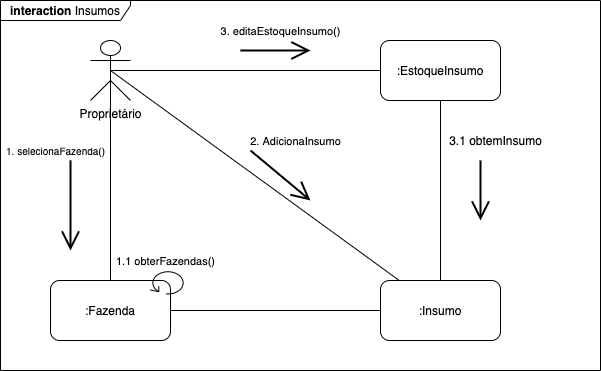

The diagram above was exported from draw.io. Its source (the exported page's mxGraphModel, read from the mxfile embedded in the PNG):
<mxGraphModel dx="786" dy="625" grid="1" gridSize="10" guides="1" tooltips="1" connect="1" arrows="1" fold="1" page="1" pageScale="1" pageWidth="850" pageHeight="1100" math="0" shadow="0">
  <root>
    <mxCell id="0" />
    <mxCell id="1" parent="0" />
    <mxCell id="Y6cjnLTlkrUSd0i43r-t-1" value="Proprietário" style="shape=umlActor;verticalLabelPosition=bottom;verticalAlign=top;html=1;outlineConnect=0;" vertex="1" parent="1">
      <mxGeometry x="150" y="180" width="40" height="60" as="geometry" />
    </mxCell>
    <mxCell id="Y6cjnLTlkrUSd0i43r-t-3" value=":Fazenda" style="rounded=1;whiteSpace=wrap;html=1;" vertex="1" parent="1">
      <mxGeometry x="110" y="420" width="120" height="60" as="geometry" />
    </mxCell>
    <mxCell id="Y6cjnLTlkrUSd0i43r-t-5" value=":Insumo" style="rounded=1;whiteSpace=wrap;html=1;" vertex="1" parent="1">
      <mxGeometry x="440" y="420" width="120" height="60" as="geometry" />
    </mxCell>
    <mxCell id="Y6cjnLTlkrUSd0i43r-t-6" value=":EstoqueInsumo" style="rounded=1;whiteSpace=wrap;html=1;" vertex="1" parent="1">
      <mxGeometry x="440" y="180" width="120" height="60" as="geometry" />
    </mxCell>
    <mxCell id="Y6cjnLTlkrUSd0i43r-t-7" value="" style="endArrow=none;html=1;exitX=0.5;exitY=0;exitDx=0;exitDy=0;entryX=0.5;entryY=0.5;entryDx=0;entryDy=0;entryPerimeter=0;" edge="1" parent="1" source="Y6cjnLTlkrUSd0i43r-t-3" target="Y6cjnLTlkrUSd0i43r-t-1">
      <mxGeometry width="50" height="50" relative="1" as="geometry">
        <mxPoint x="180" y="330" as="sourcePoint" />
        <mxPoint x="175" y="230" as="targetPoint" />
      </mxGeometry>
    </mxCell>
    <mxCell id="Y6cjnLTlkrUSd0i43r-t-10" value="" style="endArrow=none;html=1;entryX=0;entryY=0.5;entryDx=0;entryDy=0;exitX=0.5;exitY=0.5;exitDx=0;exitDy=0;exitPerimeter=0;" edge="1" parent="1" source="Y6cjnLTlkrUSd0i43r-t-1" target="Y6cjnLTlkrUSd0i43r-t-6">
      <mxGeometry width="50" height="50" relative="1" as="geometry">
        <mxPoint x="180" y="330" as="sourcePoint" />
        <mxPoint x="230" y="280" as="targetPoint" />
      </mxGeometry>
    </mxCell>
    <mxCell id="Y6cjnLTlkrUSd0i43r-t-11" value="" style="endArrow=none;html=1;" edge="1" parent="1" source="Y6cjnLTlkrUSd0i43r-t-3" target="Y6cjnLTlkrUSd0i43r-t-5">
      <mxGeometry width="50" height="50" relative="1" as="geometry">
        <mxPoint x="180" y="330" as="sourcePoint" />
        <mxPoint x="230" y="280" as="targetPoint" />
      </mxGeometry>
    </mxCell>
    <mxCell id="Y6cjnLTlkrUSd0i43r-t-12" value="" style="endArrow=none;html=1;" edge="1" parent="1" target="Y6cjnLTlkrUSd0i43r-t-5">
      <mxGeometry width="50" height="50" relative="1" as="geometry">
        <mxPoint x="170" y="210" as="sourcePoint" />
        <mxPoint x="230" y="280" as="targetPoint" />
      </mxGeometry>
    </mxCell>
    <mxCell id="Y6cjnLTlkrUSd0i43r-t-13" value="" style="endArrow=none;html=1;entryX=0.5;entryY=1;entryDx=0;entryDy=0;" edge="1" parent="1" source="Y6cjnLTlkrUSd0i43r-t-5" target="Y6cjnLTlkrUSd0i43r-t-6">
      <mxGeometry width="50" height="50" relative="1" as="geometry">
        <mxPoint x="180" y="330" as="sourcePoint" />
        <mxPoint x="230" y="280" as="targetPoint" />
      </mxGeometry>
    </mxCell>
    <mxCell id="Y6cjnLTlkrUSd0i43r-t-14" value="" style="endArrow=open;html=1;endFill=0;jumpSize=5;endSize=15;strokeWidth=2;" edge="1" parent="1">
      <mxGeometry width="50" height="50" relative="1" as="geometry">
        <mxPoint x="130" y="300" as="sourcePoint" />
        <mxPoint x="130" y="390" as="targetPoint" />
      </mxGeometry>
    </mxCell>
    <mxCell id="Y6cjnLTlkrUSd0i43r-t-16" value="&lt;font style=&quot;font-size: 10px&quot;&gt;1. selecionaFazenda()&lt;/font&gt;" style="text;html=1;align=center;verticalAlign=middle;resizable=0;points=[];autosize=1;rotation=0;" vertex="1" parent="1">
      <mxGeometry x="60" y="280" width="110" height="20" as="geometry" />
    </mxCell>
    <mxCell id="Y6cjnLTlkrUSd0i43r-t-17" value="" style="shape=mxgraph.bpmn.loop;html=1;outlineConnect=0;" vertex="1" parent="1">
      <mxGeometry x="210" y="410" width="34" height="24" as="geometry" />
    </mxCell>
    <mxCell id="Y6cjnLTlkrUSd0i43r-t-18" value="&lt;font style=&quot;font-size: 11px&quot;&gt;1.1 obterFazendas()&lt;/font&gt;" style="text;html=1;align=center;verticalAlign=middle;resizable=0;points=[];autosize=1;" vertex="1" parent="1">
      <mxGeometry x="170" y="390" width="110" height="20" as="geometry" />
    </mxCell>
    <mxCell id="Y6cjnLTlkrUSd0i43r-t-19" value="" style="endArrow=open;html=1;endFill=0;jumpSize=5;endSize=15;strokeWidth=2;" edge="1" parent="1">
      <mxGeometry width="50" height="50" relative="1" as="geometry">
        <mxPoint x="310" y="290" as="sourcePoint" />
        <mxPoint x="370" y="340" as="targetPoint" />
      </mxGeometry>
    </mxCell>
    <mxCell id="Y6cjnLTlkrUSd0i43r-t-20" value="&lt;font style=&quot;font-size: 11px&quot;&gt;2. AdicionaInsumo&lt;/font&gt;" style="text;html=1;align=center;verticalAlign=middle;resizable=0;points=[];autosize=1;rotation=0;" vertex="1" parent="1">
      <mxGeometry x="300" y="270" width="110" height="20" as="geometry" />
    </mxCell>
    <mxCell id="Y6cjnLTlkrUSd0i43r-t-21" value="" style="endArrow=open;html=1;endFill=0;jumpSize=5;endSize=15;strokeWidth=2;" edge="1" parent="1">
      <mxGeometry width="50" height="50" relative="1" as="geometry">
        <mxPoint x="300" y="190" as="sourcePoint" />
        <mxPoint x="370" y="190" as="targetPoint" />
      </mxGeometry>
    </mxCell>
    <mxCell id="Y6cjnLTlkrUSd0i43r-t-22" value="&lt;font style=&quot;font-size: 11px&quot;&gt;3. editaEstoqueInsumo()&lt;/font&gt;" style="text;html=1;align=center;verticalAlign=middle;resizable=0;points=[];autosize=1;rotation=0;" vertex="1" parent="1">
      <mxGeometry x="270" y="160" width="140" height="20" as="geometry" />
    </mxCell>
    <mxCell id="Y6cjnLTlkrUSd0i43r-t-25" value="" style="endArrow=open;html=1;endFill=0;jumpSize=5;endSize=15;strokeWidth=2;" edge="1" parent="1">
      <mxGeometry width="50" height="50" relative="1" as="geometry">
        <mxPoint x="540" y="300" as="sourcePoint" />
        <mxPoint x="540" y="360" as="targetPoint" />
      </mxGeometry>
    </mxCell>
    <mxCell id="Y6cjnLTlkrUSd0i43r-t-26" value="3.1 obtemInsumo" style="text;html=1;align=center;verticalAlign=middle;resizable=0;points=[];autosize=1;" vertex="1" parent="1">
      <mxGeometry x="500" y="270" width="110" height="20" as="geometry" />
    </mxCell>
    <mxCell id="Y6cjnLTlkrUSd0i43r-t-27" value="&lt;b&gt;interaction&lt;/b&gt; Insumos" style="shape=umlFrame;whiteSpace=wrap;html=1;width=130;height=20;" vertex="1" parent="1">
      <mxGeometry x="60" y="140" width="600" height="370" as="geometry" />
    </mxCell>
  </root>
</mxGraphModel>